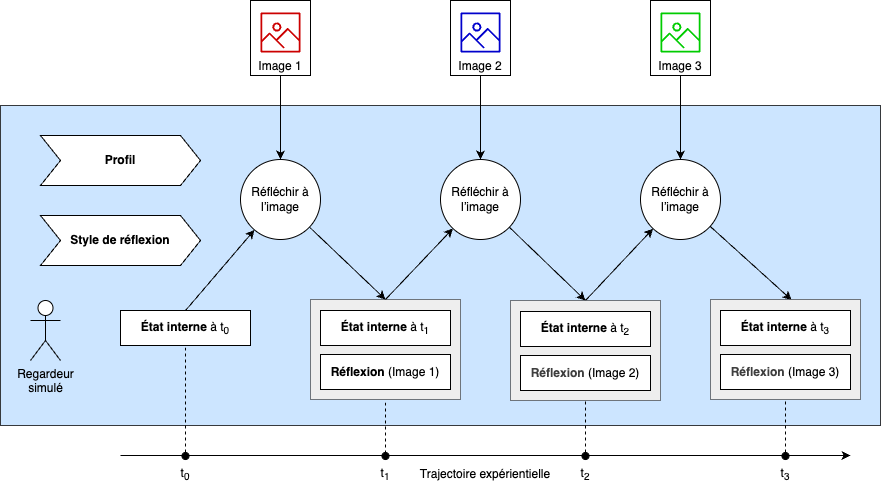

The diagram above was exported from draw.io. Its source (the exported page's mxGraphModel, read from the mxfile embedded in the PNG):
<mxGraphModel dx="810" dy="564" grid="1" gridSize="10" guides="1" tooltips="1" connect="1" arrows="1" fold="1" page="1" pageScale="1" pageWidth="850" pageHeight="1100" math="0" shadow="0">
  <root>
    <mxCell id="0" />
    <mxCell id="1" parent="0" />
    <mxCell id="44" value="" style="rounded=0;whiteSpace=wrap;html=1;fillColor=#cce5ff;strokeColor=#36393d;" parent="1" vertex="1">
      <mxGeometry y="170" width="880" height="320" as="geometry" />
    </mxCell>
    <mxCell id="83" value="" style="rounded=0;whiteSpace=wrap;html=1;strokeWidth=0.5;fillStyle=auto;fillColor=#eeeeee;strokeColor=#36393d;" parent="1" vertex="1">
      <mxGeometry x="310" y="364" width="150" height="100" as="geometry" />
    </mxCell>
    <mxCell id="5" value="&lt;b&gt;État interne&lt;/b&gt; à t&lt;sub&gt;0&lt;/sub&gt;" style="rounded=0;whiteSpace=wrap;html=1;" parent="1" vertex="1">
      <mxGeometry x="120" y="375" width="130" height="35" as="geometry" />
    </mxCell>
    <mxCell id="6" value="&lt;font&gt;&lt;span style=&quot;color: rgb(0, 0, 0);&quot;&gt;&lt;b&gt;État interne&lt;/b&gt;&lt;/span&gt;&amp;nbsp;à t&lt;sub&gt;1&lt;/sub&gt;&lt;/font&gt;" style="rounded=0;whiteSpace=wrap;html=1;" parent="1" vertex="1">
      <mxGeometry x="320" y="375" width="130" height="35" as="geometry" />
    </mxCell>
    <mxCell id="9" value="Regardeur&lt;br&gt;simulé" style="shape=umlActor;verticalLabelPosition=bottom;verticalAlign=top;html=1;outlineConnect=0;" parent="1" vertex="1">
      <mxGeometry x="30" y="365" width="30" height="60" as="geometry" />
    </mxCell>
    <mxCell id="10" value="Imag&lt;span style=&quot;color: rgba(0, 0, 0, 0); font-family: monospace; font-size: 0px;&quot;&gt;%3CmxGraphModel%3E%3Croot%3E%3CmxCell%20id%3D%220%22%2F%3E%3CmxCell%20id%3D%221%22%20parent%3D%220%22%2F%3E%3CmxCell%20id%3D%222%22%20value%3D%22Profile%22%20style%3D%22rounded%3D0%3BwhiteSpace%3Dwrap%3Bhtml%3D1%3B%22%20vertex%3D%221%22%20parent%3D%221%22%3E%3CmxGeometry%20x%3D%2290%22%20y%3D%22260%22%20width%3D%22120%22%20height%3D%2260%22%20as%3D%22geometry%22%2F%3E%3C%2FmxCell%3E%3C%2Froot%3E%3C%2FmxGraphModel%3E&lt;/span&gt;e 1&lt;span style=&quot;color: rgba(0, 0, 0, 0); font-family: monospace; font-size: 0px;&quot;&gt;%3CmxGraphModel%3E%3Croot%3E%3CmxCell%20id%3D%220%22%2F%3E%3CmxCell%20id%3D%221%22%20parent%3D%220%22%2F%3E%3CmxCell%20id%3D%222%22%20value%3D%22Profile%22%20style%3D%22rounded%3D0%3BwhiteSpace%3Dwrap%3Bhtml%3D1%3B%22%20vertex%3D%221%22%20parent%3D%221%22%3E%3CmxGeometry%20x%3D%2290%22%20y%3D%22260%22%20width%3D%22120%22%20height%3D%2260%22%20as%3D%22geometry%22%2F%3E%3C%2FmxCell%3E%3C%2Froot%3E%3C%2FmxGraphModel%3E&lt;/span&gt;" style="rounded=0;whiteSpace=wrap;html=1;align=center;verticalAlign=bottom;" parent="1" vertex="1">
      <mxGeometry x="250" y="65" width="60" height="75" as="geometry" />
    </mxCell>
    <mxCell id="17" value="" style="endArrow=classic;html=1;exitX=0.5;exitY=1;exitDx=0;exitDy=0;" parent="1" source="10" target="21" edge="1">
      <mxGeometry width="50" height="50" relative="1" as="geometry">
        <mxPoint x="280" y="140" as="sourcePoint" />
        <mxPoint x="300" y="328" as="targetPoint" />
      </mxGeometry>
    </mxCell>
    <mxCell id="20" value="" style="endArrow=classic;html=1;exitX=0.5;exitY=0;exitDx=0;exitDy=0;" parent="1" source="5" target="21" edge="1">
      <mxGeometry width="50" height="50" relative="1" as="geometry">
        <mxPoint x="200" y="383.6363636363635" as="sourcePoint" />
        <mxPoint x="300" y="356.36363636363626" as="targetPoint" />
      </mxGeometry>
    </mxCell>
    <mxCell id="21" value="Réfléchir à l’image" style="ellipse;whiteSpace=wrap;html=1;aspect=fixed;" parent="1" vertex="1">
      <mxGeometry x="240" y="224" width="80" height="80" as="geometry" />
    </mxCell>
    <mxCell id="24" value="" style="endArrow=classic;html=1;entryX=0.5;entryY=0;entryDx=0;entryDy=0;" parent="1" source="21" target="83" edge="1">
      <mxGeometry width="50" height="50" relative="1" as="geometry">
        <mxPoint x="334.8556270541642" y="277.13906763541036" as="sourcePoint" />
        <mxPoint x="348" y="310" as="targetPoint" />
      </mxGeometry>
    </mxCell>
    <mxCell id="25" value="&lt;span style=&quot;color: rgb(0, 0, 0);&quot;&gt;Réfléchir à l’image&lt;/span&gt;" style="ellipse;whiteSpace=wrap;html=1;aspect=fixed;" parent="1" vertex="1">
      <mxGeometry x="440" y="224" width="80" height="80" as="geometry" />
    </mxCell>
    <mxCell id="27" value="" style="endArrow=classic;html=1;entryX=0.5;entryY=0;entryDx=0;entryDy=0;" parent="1" source="25" target="84" edge="1">
      <mxGeometry width="50" height="50" relative="1" as="geometry">
        <mxPoint x="410" y="700" as="sourcePoint" />
        <mxPoint x="585" y="375" as="targetPoint" />
      </mxGeometry>
    </mxCell>
    <mxCell id="30" value="" style="endArrow=classic;html=1;exitX=0.5;exitY=1;exitDx=0;exitDy=0;" parent="1" source="91" target="25" edge="1">
      <mxGeometry width="50" height="50" relative="1" as="geometry">
        <mxPoint x="480" y="139" as="sourcePoint" />
        <mxPoint x="490" y="680" as="targetPoint" />
      </mxGeometry>
    </mxCell>
    <mxCell id="31" value="" style="endArrow=classic;html=1;exitX=0.5;exitY=0;exitDx=0;exitDy=0;" parent="1" source="83" target="25" edge="1">
      <mxGeometry width="50" height="50" relative="1" as="geometry">
        <mxPoint x="450" y="740" as="sourcePoint" />
        <mxPoint x="500" y="690" as="targetPoint" />
      </mxGeometry>
    </mxCell>
    <mxCell id="33" value="&lt;span style=&quot;color: rgb(0, 0, 0);&quot;&gt;Réfléchir à l’image&lt;/span&gt;" style="ellipse;whiteSpace=wrap;html=1;aspect=fixed;" parent="1" vertex="1">
      <mxGeometry x="640" y="224" width="80" height="80" as="geometry" />
    </mxCell>
    <mxCell id="39" value="" style="endArrow=classic;html=1;entryX=0.541;entryY=0.005;entryDx=0;entryDy=0;entryPerimeter=0;" parent="1" source="33" target="87" edge="1">
      <mxGeometry width="50" height="50" relative="1" as="geometry">
        <mxPoint x="460" y="760" as="sourcePoint" />
        <mxPoint x="785" y="375" as="targetPoint" />
      </mxGeometry>
    </mxCell>
    <mxCell id="40" value="" style="endArrow=classic;html=1;exitX=0.5;exitY=1;exitDx=0;exitDy=0;" parent="1" source="93" target="33" edge="1">
      <mxGeometry width="50" height="50" relative="1" as="geometry">
        <mxPoint x="680" y="139" as="sourcePoint" />
        <mxPoint x="520" y="720" as="targetPoint" />
      </mxGeometry>
    </mxCell>
    <mxCell id="41" value="" style="endArrow=classic;html=1;exitX=0.5;exitY=0;exitDx=0;exitDy=0;" parent="1" source="84" target="33" edge="1">
      <mxGeometry width="50" height="50" relative="1" as="geometry">
        <mxPoint x="585" y="375" as="sourcePoint" />
        <mxPoint x="530" y="730" as="targetPoint" />
      </mxGeometry>
    </mxCell>
    <mxCell id="58" value="&lt;b&gt;Profil&lt;/b&gt;" style="shape=step;perimeter=stepPerimeter;whiteSpace=wrap;html=1;fixedSize=1;" parent="1" vertex="1">
      <mxGeometry x="40" y="200" width="160" height="50" as="geometry" />
    </mxCell>
    <mxCell id="59" value="&lt;b&gt;Style de réflexion&lt;/b&gt;" style="shape=step;perimeter=stepPerimeter;whiteSpace=wrap;html=1;fixedSize=1;" parent="1" vertex="1">
      <mxGeometry x="40" y="280" width="160" height="50" as="geometry" />
    </mxCell>
    <mxCell id="61" value="" style="endArrow=none;html=1;endFill=0;startArrow=classic;startFill=1;" parent="1" edge="1">
      <mxGeometry width="50" height="50" relative="1" as="geometry">
        <mxPoint x="850" y="520" as="sourcePoint" />
        <mxPoint x="120" y="520" as="targetPoint" />
      </mxGeometry>
    </mxCell>
    <mxCell id="62" value="" style="ellipse;whiteSpace=wrap;html=1;aspect=fixed;fillColor=#000000;" parent="1" vertex="1">
      <mxGeometry x="181.5" y="517" width="7" height="7" as="geometry" />
    </mxCell>
    <mxCell id="64" value="t&lt;sub&gt;0&lt;/sub&gt;" style="text;html=1;align=center;verticalAlign=middle;whiteSpace=wrap;rounded=0;" parent="1" vertex="1">
      <mxGeometry x="155" y="524" width="60" height="30" as="geometry" />
    </mxCell>
    <mxCell id="68" value="" style="ellipse;whiteSpace=wrap;html=1;aspect=fixed;fillColor=#000000;" parent="1" vertex="1">
      <mxGeometry x="381.5" y="517" width="7" height="7" as="geometry" />
    </mxCell>
    <mxCell id="69" value="" style="ellipse;whiteSpace=wrap;html=1;aspect=fixed;fillColor=#000000;" parent="1" vertex="1">
      <mxGeometry x="581.5" y="517" width="7" height="7" as="geometry" />
    </mxCell>
    <mxCell id="70" value="" style="ellipse;whiteSpace=wrap;html=1;aspect=fixed;fillColor=#000000;" parent="1" vertex="1">
      <mxGeometry x="781.5" y="517" width="7" height="7" as="geometry" />
    </mxCell>
    <mxCell id="71" value="t&lt;sub&gt;1&lt;/sub&gt;" style="text;html=1;align=center;verticalAlign=middle;whiteSpace=wrap;rounded=0;" parent="1" vertex="1">
      <mxGeometry x="355" y="524" width="60" height="30" as="geometry" />
    </mxCell>
    <mxCell id="72" value="t&lt;sub&gt;2&lt;/sub&gt;" style="text;html=1;align=center;verticalAlign=middle;whiteSpace=wrap;rounded=0;" parent="1" vertex="1">
      <mxGeometry x="555" y="524" width="60" height="30" as="geometry" />
    </mxCell>
    <mxCell id="73" value="t&lt;sub&gt;3&lt;/sub&gt;" style="text;html=1;align=center;verticalAlign=middle;whiteSpace=wrap;rounded=0;" parent="1" vertex="1">
      <mxGeometry x="755" y="524" width="60" height="30" as="geometry" />
    </mxCell>
    <mxCell id="74" value="Trajectoire expérientielle" style="text;html=1;align=center;verticalAlign=middle;whiteSpace=wrap;rounded=0;" parent="1" vertex="1">
      <mxGeometry x="415" y="524" width="140" height="30" as="geometry" />
    </mxCell>
    <mxCell id="76" value="" style="endArrow=none;dashed=1;html=1;entryX=0.5;entryY=1;entryDx=0;entryDy=0;exitX=0.5;exitY=0;exitDx=0;exitDy=0;" parent="1" source="62" target="5" edge="1">
      <mxGeometry width="50" height="50" relative="1" as="geometry">
        <mxPoint x="360" y="460" as="sourcePoint" />
        <mxPoint x="410" y="410" as="targetPoint" />
      </mxGeometry>
    </mxCell>
    <mxCell id="78" value="" style="endArrow=none;dashed=1;html=1;entryX=0.5;entryY=1;entryDx=0;entryDy=0;exitX=0.5;exitY=1;exitDx=0;exitDy=0;" parent="1" source="68" target="83" edge="1">
      <mxGeometry width="50" height="50" relative="1" as="geometry">
        <mxPoint x="190" y="450" as="sourcePoint" />
        <mxPoint x="190" y="435" as="targetPoint" />
      </mxGeometry>
    </mxCell>
    <mxCell id="80" value="" style="endArrow=none;dashed=1;html=1;entryX=0.5;entryY=1;entryDx=0;entryDy=0;exitX=0.5;exitY=0;exitDx=0;exitDy=0;" parent="1" source="69" edge="1">
      <mxGeometry width="50" height="50" relative="1" as="geometry">
        <mxPoint x="200" y="460" as="sourcePoint" />
        <mxPoint x="585" y="410" as="targetPoint" />
      </mxGeometry>
    </mxCell>
    <mxCell id="81" value="" style="endArrow=none;dashed=1;html=1;entryX=0.5;entryY=1;entryDx=0;entryDy=0;exitX=0.5;exitY=0;exitDx=0;exitDy=0;" parent="1" source="70" edge="1">
      <mxGeometry width="50" height="50" relative="1" as="geometry">
        <mxPoint x="510" y="520" as="sourcePoint" />
        <mxPoint x="785" y="410" as="targetPoint" />
      </mxGeometry>
    </mxCell>
    <mxCell id="13" value="&lt;b&gt;Réflexion&lt;/b&gt;&lt;span style=&quot;color: rgb(0, 0, 0);&quot;&gt;&amp;nbsp;(Image 1)&lt;/span&gt;" style="rounded=0;whiteSpace=wrap;html=1;" parent="1" vertex="1">
      <mxGeometry x="320" y="419" width="130" height="35" as="geometry" />
    </mxCell>
    <mxCell id="84" value="" style="rounded=0;whiteSpace=wrap;html=1;fillColor=#eeeeee;strokeWidth=0.5;fillStyle=auto;strokeColor=#36393d;" parent="1" vertex="1">
      <mxGeometry x="510" y="365" width="150" height="100" as="geometry" />
    </mxCell>
    <mxCell id="85" value="&lt;font&gt;&lt;span style=&quot;color: rgb(0, 0, 0);&quot;&gt;&lt;b&gt;État interne&lt;/b&gt;&lt;/span&gt;&amp;nbsp;à t&lt;sub&gt;2&lt;/sub&gt;&lt;/font&gt;" style="rounded=0;whiteSpace=wrap;html=1;" parent="1" vertex="1">
      <mxGeometry x="520" y="376" width="130" height="35" as="geometry" />
    </mxCell>
    <mxCell id="86" value="&lt;b style=&quot;color: rgb(63, 63, 63); scrollbar-color: rgb(226, 226, 226) rgb(251, 251, 251);&quot;&gt;Réflexion&lt;/b&gt;&lt;span style=&quot;scrollbar-color: rgb(226, 226, 226) rgb(251, 251, 251); color: rgb(0, 0, 0);&quot;&gt;&amp;nbsp;(Image 2)&lt;/span&gt;" style="rounded=0;whiteSpace=wrap;html=1;" parent="1" vertex="1">
      <mxGeometry x="520" y="420" width="130" height="35" as="geometry" />
    </mxCell>
    <mxCell id="87" value="" style="rounded=0;whiteSpace=wrap;html=1;fillColor=#eeeeee;strokeWidth=0.5;fillStyle=auto;strokeColor=#36393d;" parent="1" vertex="1">
      <mxGeometry x="710" y="364" width="150" height="100" as="geometry" />
    </mxCell>
    <mxCell id="88" value="&lt;font&gt;&lt;span style=&quot;color: rgb(0, 0, 0);&quot;&gt;&lt;b&gt;État interne&lt;/b&gt;&lt;/span&gt;&amp;nbsp;à t&lt;sub&gt;3&lt;/sub&gt;&lt;/font&gt;" style="rounded=0;whiteSpace=wrap;html=1;" parent="1" vertex="1">
      <mxGeometry x="720" y="375" width="130" height="35" as="geometry" />
    </mxCell>
    <mxCell id="89" value="&lt;b style=&quot;color: rgb(63, 63, 63); scrollbar-color: rgb(226, 226, 226) rgb(251, 251, 251);&quot;&gt;Réflexion&lt;/b&gt;&lt;span style=&quot;scrollbar-color: rgb(226, 226, 226) rgb(251, 251, 251); color: rgb(0, 0, 0);&quot;&gt;&amp;nbsp;(Image 3)&lt;/span&gt;" style="rounded=0;whiteSpace=wrap;html=1;" parent="1" vertex="1">
      <mxGeometry x="720" y="419" width="130" height="35" as="geometry" />
    </mxCell>
    <mxCell id="90" value="" style="sketch=0;outlineConnect=0;fontColor=#232F3E;gradientColor=none;fillColor=#CC0000;strokeColor=none;dashed=0;verticalLabelPosition=bottom;verticalAlign=top;align=center;html=1;fontSize=12;fontStyle=0;aspect=fixed;pointerEvents=1;shape=mxgraph.aws4.container_registry_image;" parent="1" vertex="1">
      <mxGeometry x="260" y="77" width="40" height="40" as="geometry" />
    </mxCell>
    <mxCell id="91" value="Imag&lt;span style=&quot;color: rgba(0, 0, 0, 0); font-family: monospace; font-size: 0px;&quot;&gt;%3CmxGraphModel%3E%3Croot%3E%3CmxCell%20id%3D%220%22%2F%3E%3CmxCell%20id%3D%221%22%20parent%3D%220%22%2F%3E%3CmxCell%20id%3D%222%22%20value%3D%22Profile%22%20style%3D%22rounded%3D0%3BwhiteSpace%3Dwrap%3Bhtml%3D1%3B%22%20vertex%3D%221%22%20parent%3D%221%22%3E%3CmxGeometry%20x%3D%2290%22%20y%3D%22260%22%20width%3D%22120%22%20height%3D%2260%22%20as%3D%22geometry%22%2F%3E%3C%2FmxCell%3E%3C%2Froot%3E%3C%2FmxGraphModel%3E&lt;/span&gt;e 2&lt;span style=&quot;color: rgba(0, 0, 0, 0); font-family: monospace; font-size: 0px;&quot;&gt;%3CmxGraphModel%3E%3Croot%3E%3CmxCell%20id%3D%220%22%2F%3E%3CmxCell%20id%3D%221%22%20parent%3D%220%22%2F%3E%3CmxCell%20id%3D%222%22%20value%3D%22Profile%22%20style%3D%22rounded%3D0%3BwhiteSpace%3Dwrap%3Bhtml%3D1%3B%22%20vertex%3D%221%22%20parent%3D%221%22%3E%3CmxGeometry%20x%3D%2290%22%20y%3D%22260%22%20width%3D%22120%22%20height%3D%2260%22%20as%3D%22geometry%22%2F%3E%3C%2FmxCell%3E%3C%2Froot%3E%3C%2FmxGraphModel%3E&lt;/span&gt;" style="rounded=0;whiteSpace=wrap;html=1;align=center;verticalAlign=bottom;" parent="1" vertex="1">
      <mxGeometry x="450" y="65" width="60" height="75" as="geometry" />
    </mxCell>
    <mxCell id="92" value="" style="sketch=0;outlineConnect=0;fontColor=#232F3E;gradientColor=none;fillColor=#0000CC;strokeColor=none;dashed=0;verticalLabelPosition=bottom;verticalAlign=top;align=center;html=1;fontSize=12;fontStyle=0;aspect=fixed;pointerEvents=1;shape=mxgraph.aws4.container_registry_image;" parent="1" vertex="1">
      <mxGeometry x="460" y="77" width="40" height="40" as="geometry" />
    </mxCell>
    <mxCell id="93" value="Imag&lt;span style=&quot;color: rgba(0, 0, 0, 0); font-family: monospace; font-size: 0px;&quot;&gt;%3CmxGraphModel%3E%3Croot%3E%3CmxCell%20id%3D%220%22%2F%3E%3CmxCell%20id%3D%221%22%20parent%3D%220%22%2F%3E%3CmxCell%20id%3D%222%22%20value%3D%22Profile%22%20style%3D%22rounded%3D0%3BwhiteSpace%3Dwrap%3Bhtml%3D1%3B%22%20vertex%3D%221%22%20parent%3D%221%22%3E%3CmxGeometry%20x%3D%2290%22%20y%3D%22260%22%20width%3D%22120%22%20height%3D%2260%22%20as%3D%22geometry%22%2F%3E%3C%2FmxCell%3E%3C%2Froot%3E%3C%2FmxGraphModel%3E&lt;/span&gt;e 3&lt;span style=&quot;color: rgba(0, 0, 0, 0); font-family: monospace; font-size: 0px;&quot;&gt;%3CmxGraphModel%3E%3Croot%3E%3CmxCell%20id%3D%220%22%2F%3E%3CmxCell%20id%3D%221%22%20parent%3D%220%22%2F%3E%3CmxCell%20id%3D%222%22%20value%3D%22Profile%22%20style%3D%22rounded%3D0%3BwhiteSpace%3Dwrap%3Bhtml%3D1%3B%22%20vertex%3D%221%22%20parent%3D%221%22%3E%3CmxGeometry%20x%3D%2290%22%20y%3D%22260%22%20width%3D%22120%22%20height%3D%2260%22%20as%3D%22geometry%22%2F%3E%3C%2FmxCell%3E%3C%2Froot%3E%3C%2FmxGraphModel%3E&lt;/span&gt;" style="rounded=0;whiteSpace=wrap;html=1;align=center;verticalAlign=bottom;" parent="1" vertex="1">
      <mxGeometry x="650" y="65" width="60" height="75" as="geometry" />
    </mxCell>
    <mxCell id="94" value="" style="sketch=0;outlineConnect=0;fontColor=#232F3E;gradientColor=none;fillColor=#00CC00;strokeColor=none;dashed=0;verticalLabelPosition=bottom;verticalAlign=top;align=center;html=1;fontSize=12;fontStyle=0;aspect=fixed;pointerEvents=1;shape=mxgraph.aws4.container_registry_image;" parent="1" vertex="1">
      <mxGeometry x="660" y="77" width="40" height="40" as="geometry" />
    </mxCell>
  </root>
</mxGraphModel>